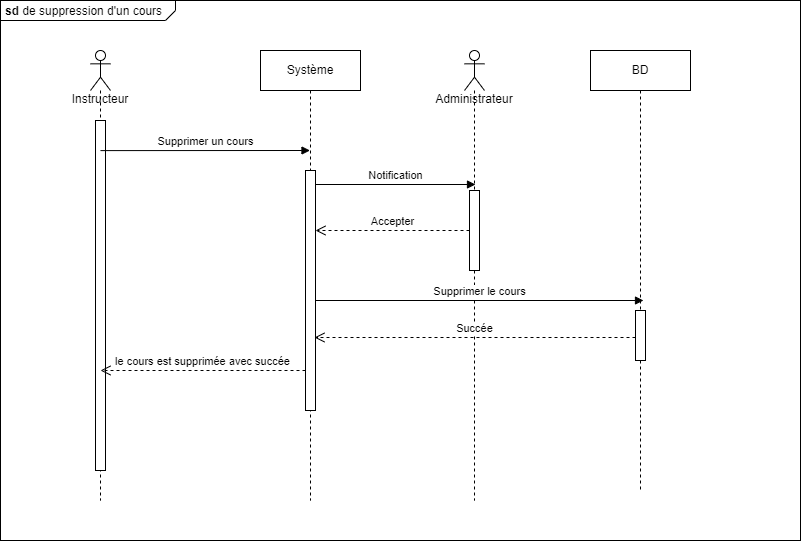

The diagram above was exported from draw.io. Its source (the exported page's mxGraphModel, read from the mxfile embedded in the PNG):
<mxGraphModel dx="1941" dy="559" grid="1" gridSize="10" guides="1" tooltips="1" connect="1" arrows="1" fold="1" page="1" pageScale="1" pageWidth="827" pageHeight="1169" math="0" shadow="0">
  <root>
    <mxCell id="0" />
    <mxCell id="1" parent="0" />
    <mxCell id="K8FqOAUJ0JE36m1xAVJ3-1" value="&lt;p style=&quot;margin:0px;margin-top:4px;margin-left:5px;text-align:left;&quot;&gt;&lt;b&gt;sd&lt;/b&gt;&amp;nbsp;de suppression d'un cours&lt;/p&gt;" style="html=1;shape=mxgraph.sysml.package;overflow=fill;labelX=175;align=left;spacingLeft=5;verticalAlign=top;spacingTop=-3;" vertex="1" parent="1">
      <mxGeometry x="-50" y="40" width="800" height="540" as="geometry" />
    </mxCell>
    <mxCell id="K8FqOAUJ0JE36m1xAVJ3-2" value="&lt;br&gt;&lt;br&gt;&lt;br&gt;&lt;br&gt;Instructeur" style="shape=umlLifeline;perimeter=lifelinePerimeter;whiteSpace=wrap;html=1;container=1;dropTarget=0;collapsible=0;recursiveResize=0;outlineConnect=0;portConstraint=eastwest;newEdgeStyle={&quot;edgeStyle&quot;:&quot;elbowEdgeStyle&quot;,&quot;elbow&quot;:&quot;vertical&quot;,&quot;curved&quot;:0,&quot;rounded&quot;:0};participant=umlActor;" vertex="1" parent="1">
      <mxGeometry x="40" y="90" width="20" height="450" as="geometry" />
    </mxCell>
    <mxCell id="K8FqOAUJ0JE36m1xAVJ3-5" value="" style="html=1;points=[];perimeter=orthogonalPerimeter;outlineConnect=0;targetShapes=umlLifeline;portConstraint=eastwest;newEdgeStyle={&quot;edgeStyle&quot;:&quot;elbowEdgeStyle&quot;,&quot;elbow&quot;:&quot;vertical&quot;,&quot;curved&quot;:0,&quot;rounded&quot;:0};" vertex="1" parent="K8FqOAUJ0JE36m1xAVJ3-2">
      <mxGeometry x="5" y="70" width="10" height="350" as="geometry" />
    </mxCell>
    <mxCell id="K8FqOAUJ0JE36m1xAVJ3-3" value="Système" style="shape=umlLifeline;perimeter=lifelinePerimeter;whiteSpace=wrap;html=1;container=1;dropTarget=0;collapsible=0;recursiveResize=0;outlineConnect=0;portConstraint=eastwest;newEdgeStyle={&quot;edgeStyle&quot;:&quot;elbowEdgeStyle&quot;,&quot;elbow&quot;:&quot;vertical&quot;,&quot;curved&quot;:0,&quot;rounded&quot;:0};" vertex="1" parent="1">
      <mxGeometry x="210" y="90" width="100" height="450" as="geometry" />
    </mxCell>
    <mxCell id="K8FqOAUJ0JE36m1xAVJ3-6" value="" style="html=1;points=[];perimeter=orthogonalPerimeter;outlineConnect=0;targetShapes=umlLifeline;portConstraint=eastwest;newEdgeStyle={&quot;edgeStyle&quot;:&quot;elbowEdgeStyle&quot;,&quot;elbow&quot;:&quot;vertical&quot;,&quot;curved&quot;:0,&quot;rounded&quot;:0};" vertex="1" parent="K8FqOAUJ0JE36m1xAVJ3-3">
      <mxGeometry x="45" y="120" width="10" height="240" as="geometry" />
    </mxCell>
    <mxCell id="K8FqOAUJ0JE36m1xAVJ3-4" value="BD" style="shape=umlLifeline;perimeter=lifelinePerimeter;whiteSpace=wrap;html=1;container=1;dropTarget=0;collapsible=0;recursiveResize=0;outlineConnect=0;portConstraint=eastwest;newEdgeStyle={&quot;edgeStyle&quot;:&quot;elbowEdgeStyle&quot;,&quot;elbow&quot;:&quot;vertical&quot;,&quot;curved&quot;:0,&quot;rounded&quot;:0};" vertex="1" parent="1">
      <mxGeometry x="540" y="90" width="100" height="440" as="geometry" />
    </mxCell>
    <mxCell id="K8FqOAUJ0JE36m1xAVJ3-14" value="" style="html=1;points=[];perimeter=orthogonalPerimeter;outlineConnect=0;targetShapes=umlLifeline;portConstraint=eastwest;newEdgeStyle={&quot;edgeStyle&quot;:&quot;elbowEdgeStyle&quot;,&quot;elbow&quot;:&quot;vertical&quot;,&quot;curved&quot;:0,&quot;rounded&quot;:0};" vertex="1" parent="K8FqOAUJ0JE36m1xAVJ3-4">
      <mxGeometry x="45" y="260" width="10" height="50" as="geometry" />
    </mxCell>
    <mxCell id="K8FqOAUJ0JE36m1xAVJ3-7" value="Supprimer un cours" style="html=1;verticalAlign=bottom;endArrow=block;edgeStyle=elbowEdgeStyle;elbow=vertical;curved=0;rounded=0;exitX=0.5;exitY=0.086;exitDx=0;exitDy=0;exitPerimeter=0;" edge="1" parent="1" source="K8FqOAUJ0JE36m1xAVJ3-5" target="K8FqOAUJ0JE36m1xAVJ3-3">
      <mxGeometry width="80" relative="1" as="geometry">
        <mxPoint x="60" y="190" as="sourcePoint" />
        <mxPoint x="140" y="190" as="targetPoint" />
        <Array as="points">
          <mxPoint x="60" y="190" />
        </Array>
      </mxGeometry>
    </mxCell>
    <mxCell id="K8FqOAUJ0JE36m1xAVJ3-8" value="&lt;br&gt;&lt;br&gt;&lt;br&gt;&lt;br&gt;Administrateur" style="shape=umlLifeline;perimeter=lifelinePerimeter;whiteSpace=wrap;html=1;container=1;dropTarget=0;collapsible=0;recursiveResize=0;outlineConnect=0;portConstraint=eastwest;newEdgeStyle={&quot;edgeStyle&quot;:&quot;elbowEdgeStyle&quot;,&quot;elbow&quot;:&quot;vertical&quot;,&quot;curved&quot;:0,&quot;rounded&quot;:0};participant=umlActor;" vertex="1" parent="1">
      <mxGeometry x="414" y="90" width="20" height="450" as="geometry" />
    </mxCell>
    <mxCell id="K8FqOAUJ0JE36m1xAVJ3-12" value="" style="html=1;points=[];perimeter=orthogonalPerimeter;outlineConnect=0;targetShapes=umlLifeline;portConstraint=eastwest;newEdgeStyle={&quot;edgeStyle&quot;:&quot;elbowEdgeStyle&quot;,&quot;elbow&quot;:&quot;vertical&quot;,&quot;curved&quot;:0,&quot;rounded&quot;:0};" vertex="1" parent="K8FqOAUJ0JE36m1xAVJ3-8">
      <mxGeometry x="5" y="140" width="10" height="80" as="geometry" />
    </mxCell>
    <mxCell id="K8FqOAUJ0JE36m1xAVJ3-9" value="Notification" style="html=1;verticalAlign=bottom;endArrow=block;edgeStyle=elbowEdgeStyle;elbow=vertical;curved=0;rounded=0;entryX=0.55;entryY=0.298;entryDx=0;entryDy=0;entryPerimeter=0;" edge="1" parent="1" source="K8FqOAUJ0JE36m1xAVJ3-6" target="K8FqOAUJ0JE36m1xAVJ3-8">
      <mxGeometry width="80" relative="1" as="geometry">
        <mxPoint x="280" y="230" as="sourcePoint" />
        <mxPoint x="360" y="230" as="targetPoint" />
      </mxGeometry>
    </mxCell>
    <mxCell id="K8FqOAUJ0JE36m1xAVJ3-10" value="Supprimer le cours" style="html=1;verticalAlign=bottom;endArrow=block;edgeStyle=elbowEdgeStyle;elbow=vertical;curved=0;rounded=0;entryX=0.53;entryY=0.568;entryDx=0;entryDy=0;entryPerimeter=0;" edge="1" parent="1" source="K8FqOAUJ0JE36m1xAVJ3-6" target="K8FqOAUJ0JE36m1xAVJ3-4">
      <mxGeometry width="80" relative="1" as="geometry">
        <mxPoint x="280" y="340" as="sourcePoint" />
        <mxPoint x="360" y="340" as="targetPoint" />
      </mxGeometry>
    </mxCell>
    <mxCell id="K8FqOAUJ0JE36m1xAVJ3-13" value="Accepter" style="html=1;verticalAlign=bottom;endArrow=open;dashed=1;endSize=8;edgeStyle=elbowEdgeStyle;elbow=vertical;curved=0;rounded=0;" edge="1" parent="1" source="K8FqOAUJ0JE36m1xAVJ3-12" target="K8FqOAUJ0JE36m1xAVJ3-6">
      <mxGeometry relative="1" as="geometry">
        <mxPoint x="410" y="260" as="sourcePoint" />
        <mxPoint x="330" y="260" as="targetPoint" />
      </mxGeometry>
    </mxCell>
    <mxCell id="K8FqOAUJ0JE36m1xAVJ3-15" value="Succée" style="html=1;verticalAlign=bottom;endArrow=open;dashed=1;endSize=8;edgeStyle=elbowEdgeStyle;elbow=vertical;curved=0;rounded=0;entryX=0.9;entryY=0.696;entryDx=0;entryDy=0;entryPerimeter=0;" edge="1" parent="1" source="K8FqOAUJ0JE36m1xAVJ3-14" target="K8FqOAUJ0JE36m1xAVJ3-6">
      <mxGeometry relative="1" as="geometry">
        <mxPoint x="580" y="390" as="sourcePoint" />
        <mxPoint x="290" y="423" as="targetPoint" />
      </mxGeometry>
    </mxCell>
    <mxCell id="K8FqOAUJ0JE36m1xAVJ3-17" value="le cours est supprimée avec succée" style="html=1;verticalAlign=bottom;endArrow=open;dashed=1;endSize=8;edgeStyle=elbowEdgeStyle;elbow=vertical;curved=0;rounded=0;entryX=0.5;entryY=0.714;entryDx=0;entryDy=0;entryPerimeter=0;" edge="1" parent="1" source="K8FqOAUJ0JE36m1xAVJ3-6" target="K8FqOAUJ0JE36m1xAVJ3-5">
      <mxGeometry relative="1" as="geometry">
        <mxPoint x="240" y="410" as="sourcePoint" />
        <mxPoint x="160" y="410" as="targetPoint" />
      </mxGeometry>
    </mxCell>
  </root>
</mxGraphModel>